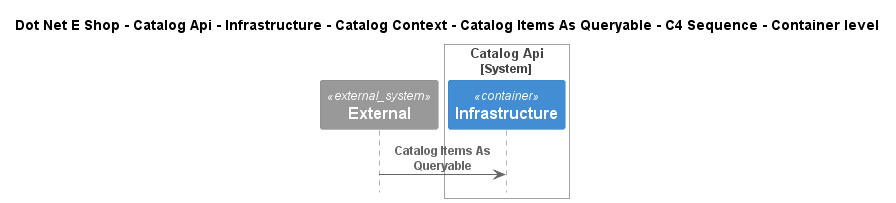

The diagram above was rendered by PlantUML. Its source (embedded in the PNG):
@startuml
!include ..\..\..\..\..\..\..\..\..\.c4s\C4_Sequence.puml

title Dot Net E Shop - Catalog Api - Infrastructure - Catalog Context - Catalog Items As Queryable - C4 Sequence - Container level

System_Ext(C4InterFlow.SoftwareSystems.ExternalSystem, "External", "")

System_Boundary(DotNetEShop.SoftwareSystems.CatalogApi, "Catalog Api")
    Container(DotNetEShop.SoftwareSystems.CatalogApi.Containers.Infrastructure, "Infrastructure", "", "")
Boundary_End()

Rel(C4InterFlow.SoftwareSystems.ExternalSystem, DotNetEShop.SoftwareSystems.CatalogApi.Containers.Infrastructure, "Catalog Items As Queryable")


@enduml